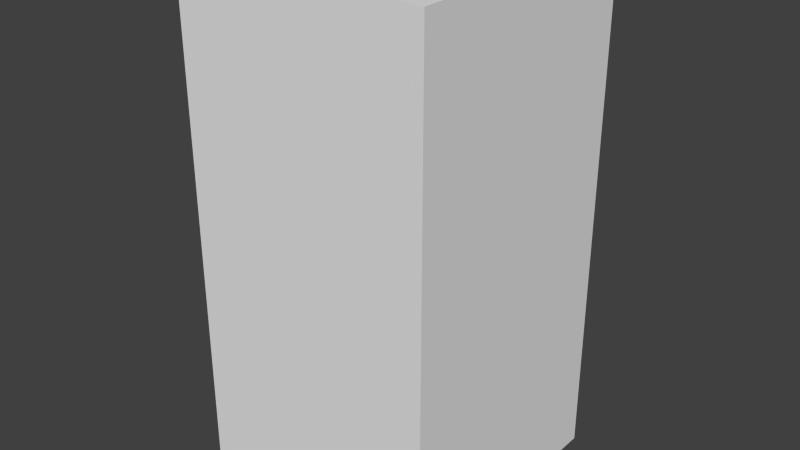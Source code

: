 # Source: darkBlueDotFour.blend  (saved by Blender 2.68.0; exported with 4.5.12 LTS)
import bpy
from mathutils import Matrix  # noqa: F401  (used for matrix-valued properties, if any)

bpy.ops.wm.read_factory_settings(use_empty=True)
scene = bpy.context.scene
scene.name = 'Scene'

# ---- collections
col_collection_1 = bpy.data.collections.new('Collection 1'); scene.collection.children.link(col_collection_1)

# ---- world
world_world = bpy.data.worlds.new('World'); scene.world = world_world
world_world.color = (0.05088, 0.05088, 0.05088)
world_world.use_sun_shadow = False
world_world.sun_shadow_jitter_overblur = 0.0
world_world.cycles.sampling_method = 'MANUAL'
world_world.cycles.sample_map_resolution = 256

# ---- meshes
me_darkbluedotfour = bpy.data.meshes.new('darkBlueDotFour')
me_darkbluedotfour.from_pydata([(-0.5, -0.5, -1.0), (-0.5, 0.5, -1.0), (0.5, 0.5, -1.0), (0.5, -0.5, -1.0), (-0.5, -0.5, 1.0), (-0.5, 0.5, 1.0), (0.5, 0.5, 1.0), (0.5, -0.5, 1.0)], [], [(4, 5, 1, 0), (5, 6, 2, 1), (6, 7, 3, 2), (7, 4, 0, 3), (0, 1, 2, 3), (7, 6, 5, 4)])
me_darkbluedotfour.use_remesh_preserve_volume = False
me_darkbluedotfour.use_remesh_preserve_attributes = False
me_darkbluedotfour.use_mirror_vertex_groups = False
me_darkbluedotfour.update()

# ---- objects
ob_darkbluedotfour = bpy.data.objects.new('darkBlueDotFour', me_darkbluedotfour)

# ---- transforms, parenting, visibility, modifiers, constraints
ob_darkbluedotfour.location = (0.0, 0.0, 0.0)
ob_darkbluedotfour.lineart.crease_threshold = 0.0

# ---- collection membership
col_collection_1.objects.link(ob_darkbluedotfour)

# ---- scene / render settings (as saved in the file)
scene.frame_start = 1; scene.frame_end = 250; scene.frame_set(1)
scene.render.engine = 'BLENDER_EEVEE_NEXT'
scene.render.image_settings.color_mode = 'RGB'
scene.render.image_settings.compression = 90
scene.render.resolution_percentage = 50
scene.render.dither_intensity = 0.0
scene.cycles.use_denoising = False
scene.cycles.samples = 10
scene.cycles.sampling_pattern = 'TABULATED_SOBOL'
scene.cycles.light_sampling_threshold = 0.0
scene.cycles.use_adaptive_sampling = False
scene.cycles.use_light_tree = False
scene.cycles.blur_glossy = 0.0
scene.cycles.volume_bounces = 1
scene.cycles.pixel_filter_type = 'GAUSSIAN'
scene.cycles.sample_clamp_indirect = 0.0
scene.view_settings.view_transform = 'Standard'
bpy.context.view_layer.update()

# ---- added for rendering (the .blend has no active camera and no usable light): camera, sun
cam_auto = bpy.data.cameras.new('AutoCamera')
cam_auto.lens = 50.0
cam_auto.sensor_width = 36.0
cam_auto.clip_end = 1000.0
ob_auto_camera = bpy.data.objects.new('AutoCamera', cam_auto)
scene.collection.objects.link(ob_auto_camera)
ob_auto_camera.location = (2.26633, -2.71959, 1.81306)
ob_auto_camera.rotation_euler = (1.09748, -7.21219e-08, 0.694738)
scene.camera = ob_auto_camera
light_auto_sun = bpy.data.lights.new('AutoSun', 'SUN')
light_auto_sun.energy = 3.0
light_auto_sun.angle = 0.0523599
ob_auto_sun = bpy.data.objects.new('AutoSun', light_auto_sun)
scene.collection.objects.link(ob_auto_sun)
ob_auto_sun.rotation_euler = (0.872665, 0.174533, 0.523599)
bpy.context.view_layer.update()
